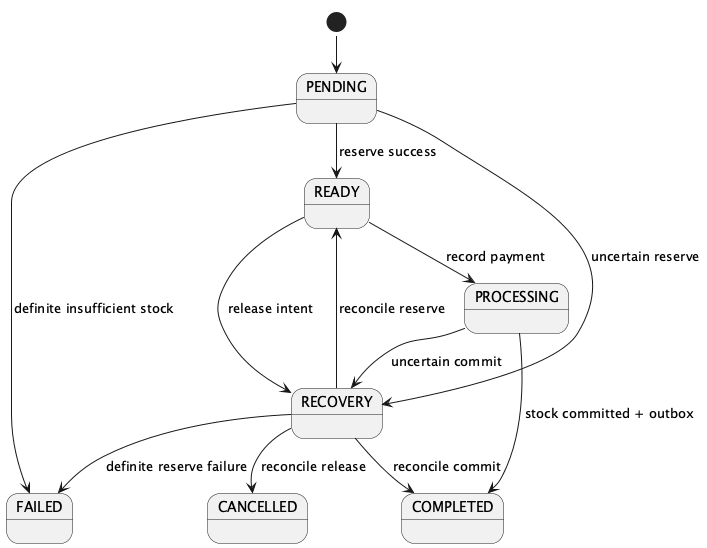

The diagram above was rendered by PlantUML. Its source (embedded in the PNG):
@startuml
!pragma layout smetana
[*] --> PENDING
PENDING --> READY : reserve success
PENDING --> FAILED : definite insufficient stock
PENDING --> RECOVERY : uncertain reserve
READY --> PROCESSING : record payment
READY --> RECOVERY : release intent
PROCESSING --> COMPLETED : stock committed + outbox
PROCESSING --> RECOVERY : uncertain commit
RECOVERY --> READY : reconcile reserve
RECOVERY --> FAILED : definite reserve failure
RECOVERY --> COMPLETED : reconcile commit
RECOVERY --> CANCELLED : reconcile release
@enduml